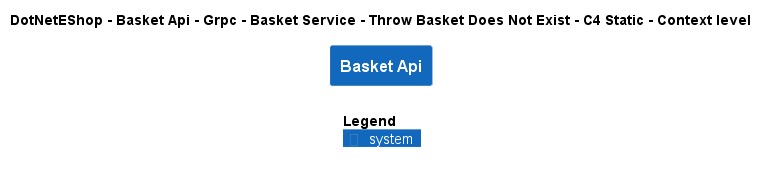

The diagram above was rendered by PlantUML. Its source (embedded in the PNG):
@startuml
!include ..\..\..\..\..\..\..\..\..\.c4s\C4_Context.puml

AddElementTag("c4interflow:lifecycle:new", $bgColor=green, $fontColor=#ffffff, $borderColor=green, $shadowing="False")
AddElementTag("c4interflow:lifecycle:changed", $bgColor=orange, $fontColor=#ffffff, $borderColor=orange, $shadowing="False")
AddElementTag("c4interflow:lifecycle:removed", $bgColor=red, $fontColor=#ffffff, $borderColor=red, $shadowing="False")

AddRelTag("c4interflow:lifecycle:new", $textColor=green, $lineColor=green)
AddRelTag("c4interflow:lifecycle:changed", $textColor=orange, $lineColor=orange)
AddRelTag("c4interflow:lifecycle:removed", $textColor=red, $lineColor=red)

SHOW_PERSON_PORTRAIT()
LAYOUT_TOP_DOWN()

skinparam linetype polyline

title DotNetEShop - Basket Api - Grpc - Basket Service - Throw Basket Does Not Exist - C4 Static - Context level

System(DotNetEShop.SoftwareSystems.BasketApi, "Basket Api", "")



SHOW_LEGEND()
@enduml